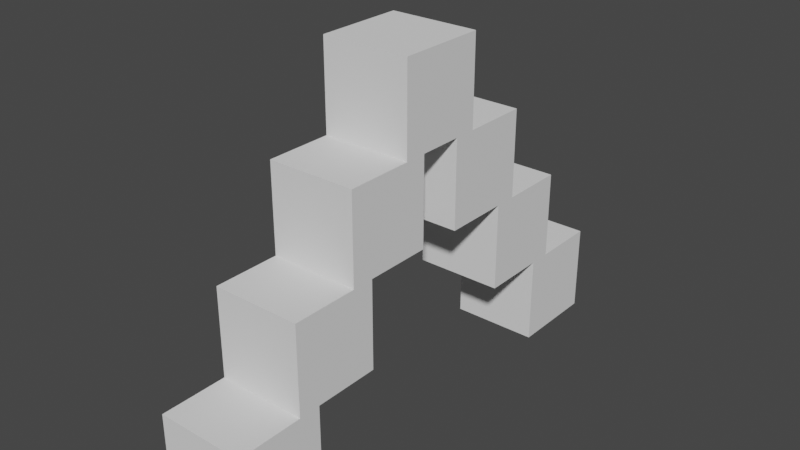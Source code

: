 # Source: Arch2.blend  (saved by Blender 2.93.20; exported with 4.5.12 LTS)
import bpy
from mathutils import Matrix  # noqa: F401  (used for matrix-valued properties, if any)

bpy.ops.wm.read_factory_settings(use_empty=True)
scene = bpy.context.scene
scene.name = 'Scene'

# ---- collections
col_collection = bpy.data.collections.new('Collection'); scene.collection.children.link(col_collection)

# ---- world
world_world = bpy.data.worlds.new('World'); scene.world = world_world
world_world.use_nodes = True; world_world.node_tree.nodes.clear()
_N = world_world.node_tree.nodes; _L = world_world.node_tree.links
n0 = _N.new('ShaderNodeOutputWorld'); n0.name = 'World Output'; n0.location = (300, 300)
n1 = _N.new('ShaderNodeBackground'); n1.name = 'Background'; n1.location = (10, 300)
n1.inputs[0].default_value = (0.05088, 0.05088, 0.05088, 1.0)
_L.new(n1.outputs[0], n0.inputs[0])
n0.is_active_output = True
world_world.color = (0.05088, 0.05088, 0.05088)
world_world.use_sun_shadow = False
world_world.sun_shadow_jitter_overblur = 0.0

# ---- meshes
me_cube_011 = bpy.data.meshes.new('Cube.011')
me_cube_011.from_pydata([(-1.0, -1.0, -1.0), (-1.0, -1.0, 1.0), (-1.0, 1.0, -1.0), (-1.0, 1.0, 1.0), (1.0, -1.0, -1.0), (1.0, -1.0, 1.0), (1.0, 1.0, -1.0), (1.0, 1.0, 1.0)], [], [(0, 1, 3, 2), (2, 3, 7, 6), (6, 7, 5, 4), (4, 5, 1, 0), (2, 6, 4, 0), (7, 3, 1, 5)])
_uv = me_cube_011.uv_layers.new(name='UVMap')
_uv.uv.foreach_set('vector', [0.375, 0.0, 0.625, 0.0, 0.625, 0.25, 0.375, 0.25, 0.375, 0.25, 0.625, 0.25, 0.625, 0.5, 0.375, 0.5, 0.375, 0.5, 0.625, 0.5, 0.625, 0.75, 0.375, 0.75, 0.375, 0.75, 0.625, 0.75, 0.625, 1.0, 0.375, 1.0, 0.125, 0.5, 0.375, 0.5, 0.375, 0.75, 0.125, 0.75, 0.625, 0.5, 0.875, 0.5, 0.875, 0.75, 0.625, 0.75])
me_cube_011.use_remesh_fix_poles = True
me_cube_011.use_remesh_preserve_attributes = False
me_cube_011.update()
me_cube_012 = bpy.data.meshes.new('Cube.012')
me_cube_012.from_pydata([(-1.0, -1.0, -1.0), (-1.0, -1.0, 1.0), (-1.0, 1.0, -1.0), (-1.0, 1.0, 1.0), (1.0, -1.0, -1.0), (1.0, -1.0, 1.0), (1.0, 1.0, -1.0), (1.0, 1.0, 1.0)], [], [(0, 1, 3, 2), (2, 3, 7, 6), (6, 7, 5, 4), (4, 5, 1, 0), (2, 6, 4, 0), (7, 3, 1, 5)])
_uv = me_cube_012.uv_layers.new(name='UVMap')
_uv.uv.foreach_set('vector', [0.375, 0.0, 0.625, 0.0, 0.625, 0.25, 0.375, 0.25, 0.375, 0.25, 0.625, 0.25, 0.625, 0.5, 0.375, 0.5, 0.375, 0.5, 0.625, 0.5, 0.625, 0.75, 0.375, 0.75, 0.375, 0.75, 0.625, 0.75, 0.625, 1.0, 0.375, 1.0, 0.125, 0.5, 0.375, 0.5, 0.375, 0.75, 0.125, 0.75, 0.625, 0.5, 0.875, 0.5, 0.875, 0.75, 0.625, 0.75])
me_cube_012.use_remesh_fix_poles = True
me_cube_012.use_remesh_preserve_attributes = False
me_cube_012.update()
me_cube_013 = bpy.data.meshes.new('Cube.013')
me_cube_013.from_pydata([(-1.0, -1.0, -1.0), (-1.0, -1.0, 1.0), (-1.0, 1.0, -1.0), (-1.0, 1.0, 1.0), (1.0, -1.0, -1.0), (1.0, -1.0, 1.0), (1.0, 1.0, -1.0), (1.0, 1.0, 1.0)], [], [(0, 1, 3, 2), (2, 3, 7, 6), (6, 7, 5, 4), (4, 5, 1, 0), (2, 6, 4, 0), (7, 3, 1, 5)])
_uv = me_cube_013.uv_layers.new(name='UVMap')
_uv.uv.foreach_set('vector', [0.375, 0.0, 0.625, 0.0, 0.625, 0.25, 0.375, 0.25, 0.375, 0.25, 0.625, 0.25, 0.625, 0.5, 0.375, 0.5, 0.375, 0.5, 0.625, 0.5, 0.625, 0.75, 0.375, 0.75, 0.375, 0.75, 0.625, 0.75, 0.625, 1.0, 0.375, 1.0, 0.125, 0.5, 0.375, 0.5, 0.375, 0.75, 0.125, 0.75, 0.625, 0.5, 0.875, 0.5, 0.875, 0.75, 0.625, 0.75])
me_cube_013.use_remesh_fix_poles = True
me_cube_013.use_remesh_preserve_attributes = False
me_cube_013.update()
me_cube_014 = bpy.data.meshes.new('Cube.014')
me_cube_014.from_pydata([(-1.0, -1.0, -1.0), (-1.0, -1.0, 1.0), (-1.0, 1.0, -1.0), (-1.0, 1.0, 1.0), (1.0, -1.0, -1.0), (1.0, -1.0, 1.0), (1.0, 1.0, -1.0), (1.0, 1.0, 1.0)], [], [(0, 1, 3, 2), (2, 3, 7, 6), (6, 7, 5, 4), (4, 5, 1, 0), (2, 6, 4, 0), (7, 3, 1, 5)])
_uv = me_cube_014.uv_layers.new(name='UVMap')
_uv.uv.foreach_set('vector', [0.375, 0.0, 0.625, 0.0, 0.625, 0.25, 0.375, 0.25, 0.375, 0.25, 0.625, 0.25, 0.625, 0.5, 0.375, 0.5, 0.375, 0.5, 0.625, 0.5, 0.625, 0.75, 0.375, 0.75, 0.375, 0.75, 0.625, 0.75, 0.625, 1.0, 0.375, 1.0, 0.125, 0.5, 0.375, 0.5, 0.375, 0.75, 0.125, 0.75, 0.625, 0.5, 0.875, 0.5, 0.875, 0.75, 0.625, 0.75])
me_cube_014.use_remesh_fix_poles = True
me_cube_014.use_remesh_preserve_attributes = False
me_cube_014.update()
me_cube_015 = bpy.data.meshes.new('Cube.015')
me_cube_015.from_pydata([(-1.0, -1.0, -1.0), (-1.0, -1.0, 1.0), (-1.0, 1.0, -1.0), (-1.0, 1.0, 1.0), (1.0, -1.0, -1.0), (1.0, -1.0, 1.0), (1.0, 1.0, -1.0), (1.0, 1.0, 1.0)], [], [(0, 1, 3, 2), (2, 3, 7, 6), (6, 7, 5, 4), (4, 5, 1, 0), (2, 6, 4, 0), (7, 3, 1, 5)])
_uv = me_cube_015.uv_layers.new(name='UVMap')
_uv.uv.foreach_set('vector', [0.375, 0.0, 0.625, 0.0, 0.625, 0.25, 0.375, 0.25, 0.375, 0.25, 0.625, 0.25, 0.625, 0.5, 0.375, 0.5, 0.375, 0.5, 0.625, 0.5, 0.625, 0.75, 0.375, 0.75, 0.375, 0.75, 0.625, 0.75, 0.625, 1.0, 0.375, 1.0, 0.125, 0.5, 0.375, 0.5, 0.375, 0.75, 0.125, 0.75, 0.625, 0.5, 0.875, 0.5, 0.875, 0.75, 0.625, 0.75])
me_cube_015.use_remesh_fix_poles = True
me_cube_015.use_remesh_preserve_attributes = False
me_cube_015.update()
me_cube_016 = bpy.data.meshes.new('Cube.016')
me_cube_016.from_pydata([(-1.0, -1.0, -1.0), (-1.0, -1.0, 1.0), (-1.0, 1.0, -1.0), (-1.0, 1.0, 1.0), (1.0, -1.0, -1.0), (1.0, -1.0, 1.0), (1.0, 1.0, -1.0), (1.0, 1.0, 1.0)], [], [(0, 1, 3, 2), (2, 3, 7, 6), (6, 7, 5, 4), (4, 5, 1, 0), (2, 6, 4, 0), (7, 3, 1, 5)])
_uv = me_cube_016.uv_layers.new(name='UVMap')
_uv.uv.foreach_set('vector', [0.375, 0.0, 0.625, 0.0, 0.625, 0.25, 0.375, 0.25, 0.375, 0.25, 0.625, 0.25, 0.625, 0.5, 0.375, 0.5, 0.375, 0.5, 0.625, 0.5, 0.625, 0.75, 0.375, 0.75, 0.375, 0.75, 0.625, 0.75, 0.625, 1.0, 0.375, 1.0, 0.125, 0.5, 0.375, 0.5, 0.375, 0.75, 0.125, 0.75, 0.625, 0.5, 0.875, 0.5, 0.875, 0.75, 0.625, 0.75])
me_cube_016.use_remesh_fix_poles = True
me_cube_016.use_remesh_preserve_attributes = False
me_cube_016.update()
me_cube_017 = bpy.data.meshes.new('Cube.017')
me_cube_017.from_pydata([(-1.0, -1.0, -1.0), (-1.0, -1.0, 1.0), (-1.0, 1.0, -1.0), (-1.0, 1.0, 1.0), (1.0, -1.0, -1.0), (1.0, -1.0, 1.0), (1.0, 1.0, -1.0), (1.0, 1.0, 1.0)], [], [(0, 1, 3, 2), (2, 3, 7, 6), (6, 7, 5, 4), (4, 5, 1, 0), (2, 6, 4, 0), (7, 3, 1, 5)])
_uv = me_cube_017.uv_layers.new(name='UVMap')
_uv.uv.foreach_set('vector', [0.375, 0.0, 0.625, 0.0, 0.625, 0.25, 0.375, 0.25, 0.375, 0.25, 0.625, 0.25, 0.625, 0.5, 0.375, 0.5, 0.375, 0.5, 0.625, 0.5, 0.625, 0.75, 0.375, 0.75, 0.375, 0.75, 0.625, 0.75, 0.625, 1.0, 0.375, 1.0, 0.125, 0.5, 0.375, 0.5, 0.375, 0.75, 0.125, 0.75, 0.625, 0.5, 0.875, 0.5, 0.875, 0.75, 0.625, 0.75])
me_cube_017.use_remesh_fix_poles = True
me_cube_017.use_remesh_preserve_attributes = False
me_cube_017.update()

# ---- objects
ob_cube = bpy.data.objects.new('Cube', me_cube_011)
ob_cube_001 = bpy.data.objects.new('Cube.001', me_cube_012)
ob_cube_002 = bpy.data.objects.new('Cube.002', me_cube_013)
ob_cube_003 = bpy.data.objects.new('Cube.003', me_cube_014)
ob_cube_004 = bpy.data.objects.new('Cube.004', me_cube_015)
ob_cube_005 = bpy.data.objects.new('Cube.005', me_cube_016)
ob_cube_006 = bpy.data.objects.new('Cube.006', me_cube_017)

# ---- transforms, parenting, visibility, modifiers, constraints
ob_cube.location = (0.0, 0.0, 1.0)
ob_cube_001.location = (0.0, 1.5, 3.0)
ob_cube_002.location = (0.0, 3.0, 5.0)
ob_cube_003.location = (0.0, 4.5, 7.0)
ob_cube_004.location = (0.0, 6.0, 5.0)
ob_cube_005.location = (0.0, 7.5, 3.0)
ob_cube_006.location = (0.0, 9.0, 1.0)

# ---- collection membership
col_collection.objects.link(ob_cube)
col_collection.objects.link(ob_cube_001)
col_collection.objects.link(ob_cube_002)
col_collection.objects.link(ob_cube_003)
col_collection.objects.link(ob_cube_004)
col_collection.objects.link(ob_cube_005)
col_collection.objects.link(ob_cube_006)

# ---- scene / render settings (as saved in the file)
scene.frame_start = 1; scene.frame_end = 250; scene.frame_set(1)
scene.render.engine = 'BLENDER_EEVEE_NEXT'
scene.cycles.use_denoising = False
scene.cycles.samples = 128
scene.cycles.sampling_pattern = 'TABULATED_SOBOL'
scene.cycles.use_adaptive_sampling = False
scene.cycles.use_light_tree = False
scene.view_settings.view_transform = 'Filmic'
bpy.context.view_layer.update()

# ---- added for rendering (the .blend has no active camera and no usable light): camera, sun
cam_auto = bpy.data.cameras.new('AutoCamera')
cam_auto.lens = 50.0
cam_auto.sensor_width = 36.0
cam_auto.clip_end = 1000.0
ob_auto_camera = bpy.data.objects.new('AutoCamera', cam_auto)
scene.collection.objects.link(ob_auto_camera)
ob_auto_camera.location = (12.7197, -10.7637, 14.1758)
ob_auto_camera.rotation_euler = (1.09748, -7.21219e-08, 0.694738)
scene.camera = ob_auto_camera
light_auto_sun = bpy.data.lights.new('AutoSun', 'SUN')
light_auto_sun.energy = 3.0
light_auto_sun.angle = 0.0523599
ob_auto_sun = bpy.data.objects.new('AutoSun', light_auto_sun)
scene.collection.objects.link(ob_auto_sun)
ob_auto_sun.rotation_euler = (0.872665, 0.174533, 0.523599)
bpy.context.view_layer.update()
